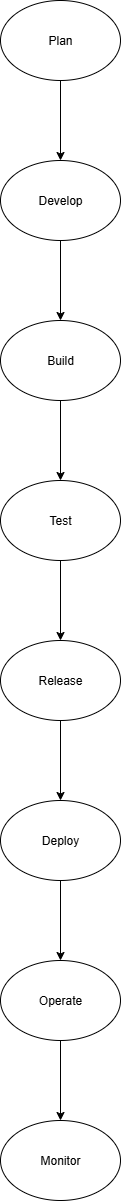

The diagram above was exported from draw.io. Its source (the exported page's mxGraphModel, read from the mxfile embedded in the PNG):
<mxGraphModel dx="1895" dy="1196" grid="1" gridSize="10" guides="1" tooltips="1" connect="1" arrows="1" fold="1" page="1" pageScale="1" pageWidth="850" pageHeight="1100" math="0" shadow="0">
  <root>
    <mxCell id="0" />
    <mxCell id="1" parent="0" />
    <mxCell id="2kU4pUGxM505caibYkOL-3" value="" style="edgeStyle=orthogonalEdgeStyle;rounded=0;orthogonalLoop=1;jettySize=auto;html=1;" edge="1" parent="1" source="2kU4pUGxM505caibYkOL-1" target="2kU4pUGxM505caibYkOL-2">
      <mxGeometry relative="1" as="geometry" />
    </mxCell>
    <mxCell id="2kU4pUGxM505caibYkOL-1" value="Plan" style="ellipse;whiteSpace=wrap;html=1;" vertex="1" parent="1">
      <mxGeometry x="365" y="30" width="120" height="80" as="geometry" />
    </mxCell>
    <mxCell id="2kU4pUGxM505caibYkOL-5" value="" style="edgeStyle=orthogonalEdgeStyle;rounded=0;orthogonalLoop=1;jettySize=auto;html=1;" edge="1" parent="1" source="2kU4pUGxM505caibYkOL-2" target="2kU4pUGxM505caibYkOL-4">
      <mxGeometry relative="1" as="geometry" />
    </mxCell>
    <mxCell id="2kU4pUGxM505caibYkOL-2" value="Develop" style="ellipse;whiteSpace=wrap;html=1;" vertex="1" parent="1">
      <mxGeometry x="365" y="190" width="120" height="80" as="geometry" />
    </mxCell>
    <mxCell id="2kU4pUGxM505caibYkOL-7" value="" style="edgeStyle=orthogonalEdgeStyle;rounded=0;orthogonalLoop=1;jettySize=auto;html=1;" edge="1" parent="1" source="2kU4pUGxM505caibYkOL-4" target="2kU4pUGxM505caibYkOL-6">
      <mxGeometry relative="1" as="geometry" />
    </mxCell>
    <mxCell id="2kU4pUGxM505caibYkOL-4" value="Build" style="ellipse;whiteSpace=wrap;html=1;" vertex="1" parent="1">
      <mxGeometry x="365" y="350" width="120" height="80" as="geometry" />
    </mxCell>
    <mxCell id="2kU4pUGxM505caibYkOL-9" value="" style="edgeStyle=orthogonalEdgeStyle;rounded=0;orthogonalLoop=1;jettySize=auto;html=1;" edge="1" parent="1" source="2kU4pUGxM505caibYkOL-6" target="2kU4pUGxM505caibYkOL-8">
      <mxGeometry relative="1" as="geometry" />
    </mxCell>
    <mxCell id="2kU4pUGxM505caibYkOL-6" value="Test" style="ellipse;whiteSpace=wrap;html=1;" vertex="1" parent="1">
      <mxGeometry x="365" y="510" width="120" height="80" as="geometry" />
    </mxCell>
    <mxCell id="2kU4pUGxM505caibYkOL-11" value="" style="edgeStyle=orthogonalEdgeStyle;rounded=0;orthogonalLoop=1;jettySize=auto;html=1;" edge="1" parent="1" source="2kU4pUGxM505caibYkOL-8" target="2kU4pUGxM505caibYkOL-10">
      <mxGeometry relative="1" as="geometry" />
    </mxCell>
    <mxCell id="2kU4pUGxM505caibYkOL-8" value="Release" style="ellipse;whiteSpace=wrap;html=1;" vertex="1" parent="1">
      <mxGeometry x="365" y="670" width="120" height="80" as="geometry" />
    </mxCell>
    <mxCell id="2kU4pUGxM505caibYkOL-13" value="" style="edgeStyle=orthogonalEdgeStyle;rounded=0;orthogonalLoop=1;jettySize=auto;html=1;" edge="1" parent="1" source="2kU4pUGxM505caibYkOL-10" target="2kU4pUGxM505caibYkOL-12">
      <mxGeometry relative="1" as="geometry" />
    </mxCell>
    <mxCell id="2kU4pUGxM505caibYkOL-10" value="Deploy" style="ellipse;whiteSpace=wrap;html=1;" vertex="1" parent="1">
      <mxGeometry x="365" y="830" width="120" height="80" as="geometry" />
    </mxCell>
    <mxCell id="2kU4pUGxM505caibYkOL-15" value="" style="edgeStyle=orthogonalEdgeStyle;rounded=0;orthogonalLoop=1;jettySize=auto;html=1;" edge="1" parent="1" source="2kU4pUGxM505caibYkOL-12" target="2kU4pUGxM505caibYkOL-14">
      <mxGeometry relative="1" as="geometry" />
    </mxCell>
    <mxCell id="2kU4pUGxM505caibYkOL-12" value="Operate" style="ellipse;whiteSpace=wrap;html=1;" vertex="1" parent="1">
      <mxGeometry x="365" y="990" width="120" height="80" as="geometry" />
    </mxCell>
    <mxCell id="2kU4pUGxM505caibYkOL-14" value="Monitor" style="ellipse;whiteSpace=wrap;html=1;" vertex="1" parent="1">
      <mxGeometry x="365" y="1150" width="120" height="80" as="geometry" />
    </mxCell>
  </root>
</mxGraphModel>